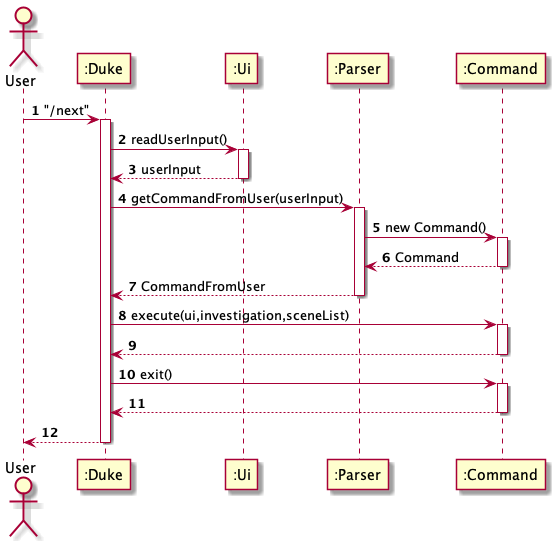

The diagram above was rendered by PlantUML. Its source (embedded in the PNG):
@startuml
'https://plantuml.com/sequence-diagram

autonumber
actor User

User -> ":Duke": "/next"
activate ":Duke"
":Duke" -> ":Ui": readUserInput()
activate ":Ui"
":Duke" <-- ":Ui": userInput
deactivate ":Ui"
":Duke" -> ":Parser": getCommandFromUser(userInput)
activate ":Parser"
":Parser" -> ":Command": new Command()
activate ":Command"
":Parser" <-- ":Command": Command
deactivate ":Command"
":Duke" <-- ":Parser": CommandFromUser
deactivate ":Parser"
":Duke" -> ":Command": execute(ui,investigation,sceneList)
activate ":Command"
":Duke" <-- ":Command"
deactivate ":Command"
":Duke" -> ":Command": exit()
activate ":Command"
":Duke" <-- ":Command"
deactivate ":Command"
User <-- ":Duke"
deactivate ":Duke"

@enduml